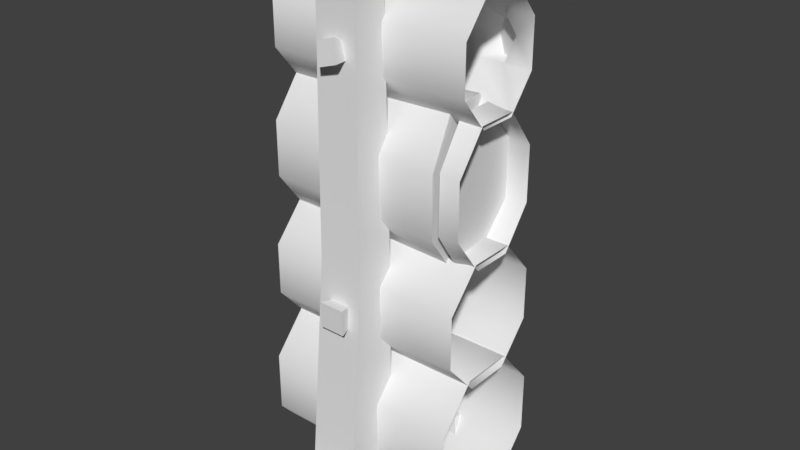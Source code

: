 # Source: woodWallDefense0Straight1.blend  (saved by Blender 2.80.75; exported with 4.5.12 LTS)
import bpy
from mathutils import Matrix  # noqa: F401  (used for matrix-valued properties, if any)

bpy.ops.wm.read_factory_settings(use_empty=True)
scene = bpy.context.scene
scene.name = 'Scene'

# ---- collections
col_collection_1 = bpy.data.collections.new('Collection 1'); scene.collection.children.link(col_collection_1)

# ---- materials (node trees are filled in below, after node groups)
mat_woodwalldefense0 = bpy.data.materials.new('woodWallDefense0')
mat_woodwalldefense0.alpha_threshold = 0.0
mat_woodwalldefense0.use_transparent_shadow = False
mat_woodwalldefense0.roughness = 0.5

# ---- material node trees

# ---- world
world_world = bpy.data.worlds.new('World'); scene.world = world_world
world_world.color = (0.05088, 0.05088, 0.05088)
world_world.use_sun_shadow = False
world_world.sun_shadow_jitter_overblur = 0.0
world_world.cycles.sampling_method = 'MANUAL'

# ---- meshes
me_circle_006 = bpy.data.meshes.new('Circle.006')
me_circle_006.from_pydata([(-0.5, 0.3054, 0.1742), (-0.5, 0.3054, 0.4665), (-0.5, 0.1265, 0.6732), (-0.5, -0.1265, 0.6732), (-0.5, -0.3054, 0.4665), (-0.5, -0.3054, 0.1742), (-0.5, -0.1265, -0.03256), (-0.5, 0.1265, -0.03256), (0.5, 0.3054, 0.1742), (0.5, 0.3054, 0.4665), (0.5, 0.1265, 0.6732), (0.5, -0.1265, 0.6732), (0.5, -0.3054, 0.4665), (0.5, -0.3054, 0.1742), (0.5, -0.1265, -0.03256), (0.5, 0.1265, -0.03256), (0.5, 0.09223, 1.825), (0.5, -0.09223, 1.825), (0.5, -0.2227, 1.985), (0.5, -0.2227, 2.21), (0.5, -0.09223, 2.369), (0.5, 0.09223, 2.369), (0.5, 0.2227, 2.21), (0.5, 0.2227, 1.985), (-0.5, 0.09223, 1.825), (-0.5, -0.09223, 1.825), (-0.5, -0.2227, 1.985), (-0.5, -0.2227, 2.21), (-0.5, -0.09223, 2.369), (-0.5, 0.09223, 2.369), (-0.5, 0.2227, 2.21), (-0.5, 0.2227, 1.985), (-0.5, 0.2401, 1.393), (-0.5, 0.2401, 1.659), (-0.5, 0.09944, 1.846), (-0.5, -0.09944, 1.846), (-0.5, -0.2401, 1.659), (-0.5, -0.2401, 1.393), (-0.5, -0.09944, 1.205), (-0.5, 0.09944, 1.205), (0.5, 0.2401, 1.393), (0.5, 0.2401, 1.659), (0.5, 0.09944, 1.846), (0.5, -0.09944, 1.846), (0.5, -0.2401, 1.659), (0.5, -0.2401, 1.393), (0.5, -0.09944, 1.205), (0.5, 0.09944, 1.205), (0.5, 0.1118, 0.624), (0.5, -0.1118, 0.624), (0.5, -0.2699, 0.804), (0.5, -0.2699, 1.059), (0.5, -0.1118, 1.239), (0.5, 0.1118, 1.239), (0.5, 0.2699, 1.059), (0.5, 0.2699, 0.804), (-0.5, 0.1118, 0.624), (-0.5, -0.1118, 0.624), (-0.5, -0.2699, 0.804), (-0.5, -0.2699, 1.059), (-0.5, -0.1118, 1.239), (-0.5, 0.1118, 1.239), (-0.5, 0.2699, 1.059), (-0.5, 0.2699, 0.804), (-0.1043, -0.3932, 1.174), (-0.1043, -0.2026, 1.174), (0.1143, -0.2026, 1.174), (0.1143, -0.3932, 1.174), (0.09087, -0.2044, 2.508), (0.128, -0.212, -0.04463), (0.1155, 0.4965, -0.04463), (0.1275, 0.3729, 2.434), (0.1155, 0.212, -0.04463), (0.1275, 0.2015, 2.434), (-0.1031, 0.4965, -0.04463), (-0.1364, 0.3729, 2.434), (0.09087, -0.3759, 2.508), (0.128, -0.4962, -0.04463), (-0.1025, -0.2026, 2.513), (-0.1127, -0.212, -0.04463), (-0.1025, -0.3741, 2.513), (-0.1127, -0.4962, -0.04463), (-0.1031, 0.212, -0.04463), (-0.1364, 0.2015, 2.434), (-0.1076, 0.3928, 1.174), (-0.1076, 0.2022, 1.174), (0.1109, 0.2022, 1.174), (0.1109, 0.3928, 1.174), (0.3795, 0.0929, 1.192), (0.3911, 0.2429, 1.381), (0.4091, -0.2506, 1.396), (0.3983, -0.1115, 1.198), (0.3895, -0.0929, 1.86), (0.4054, -0.2429, 1.67), (0.3875, 0.2506, 1.656), (0.3707, 0.1115, 1.854), (0.296, 0.2707, 1.386), (0.3613, -0.09943, 1.165), (0.391, -0.2707, 1.666), (0.3382, 0.09943, 1.887), (0.2962, 0.2617, 1.682), (0.3617, -0.1211, 1.88), (0.385, -0.2617, 1.37), (0.3377, 0.1211, 1.171), (0.3661, 0.2227, 1.985), (0.2315, 0.2227, 1.985), (0.2177, 0.2227, 2.21), (0.3533, 0.2227, 2.21), (0.1726, 0.2227, 2.097), (0.4171, 0.2227, 2.112), (0.3853, 0.2694, 1.991), (0.304, 0.3117, 1.991), (0.2956, 0.3161, 2.144), (0.3776, 0.2734, 2.144), (0.2684, 0.3303, 2.067), (0.4161, 0.2533, 2.077), (0.007167, 0.1976, 2.425), (-0.07958, 0.2015, 2.434), (-0.06237, 0.3729, 2.434), (0.0189, 0.369, 2.425), (-0.009747, 0.3768, 2.188), (-0.0263, 0.221, 2.205), (-0.111, 0.2019, 2.098), (-0.111, 0.3829, 2.098), (0.1081, 0.383, 2.098), (0.1078, 0.2019, 2.098), (-0.006615, 0.2145, 2.125), (-0.01045, 0.4256, 2.005), (-0.06969, 0.4432, 2.089), (0.07527, 0.4378, 2.063), (0.01602, 0.4554, 2.147), (0.01666, -0.2053, 2.073), (-0.03756, -0.4414, 2.054), (-0.06848, -0.4159, 2.15), (0.0611, -0.4466, 2.087), (0.03018, -0.4212, 2.183), (0.01389, -0.1858, 0.9694), (-0.05433, -0.4634, 1.013), (0.06969, -0.4628, 1.012), (-0.0558, -0.4585, 0.8893), (0.06822, -0.4579, 0.8878), (0.07863, 0.1582, 0.8782), (0.08343, 0.5144, 0.883), (-0.04934, 0.4801, 0.8155), (0.02158, 0.4849, 1.02), (-0.1112, 0.4507, 0.9521), (-0.2119, 0.1601, -0.08233), (-0.1576, 0.2144, 0.1243), (-0.2119, 0.5988, -0.08233), (-0.1576, 0.5445, 0.1243), (0.2267, 0.1601, -0.08233), (0.1725, 0.2144, 0.1243), (0.2267, 0.5988, -0.08233), (0.1725, 0.5445, 0.1243), (-0.2119, -0.5956, -0.08233), (-0.1576, -0.5413, 0.1243), (-0.2119, -0.157, -0.08233), (-0.1576, -0.2112, 0.1243), (0.2267, -0.5956, -0.08233), (0.1725, -0.5413, 0.1243), (0.2267, -0.157, -0.08233), (0.1725, -0.2112, 0.1243), (-0.3993, 0.2401, 1.393), (-0.3993, -0.09944, 1.205), (-0.3993, -0.2401, 1.659), (-0.3993, 0.09944, 1.846), (-0.3993, 0.2401, 1.659), (-0.3993, -0.09944, 1.846), (-0.3993, -0.2401, 1.393), (-0.3993, 0.09944, 1.205), (0.4684, 0.09944, 1.205), (0.4684, -0.2401, 1.393), (0.4684, -0.09944, 1.846), (0.4684, 0.2401, 1.659), (0.4684, 0.09944, 1.846), (0.4684, -0.2401, 1.659), (0.4684, -0.09944, 1.205), (0.4684, 0.2401, 1.393)], [], [(0, 8, 15, 7), (6, 14, 13, 5), (4, 12, 11, 3), (2, 10, 9, 1), (7, 15, 14, 6), (5, 13, 12, 4), (24, 16, 17, 25), (27, 19, 20, 28), (177, 40, 47, 170), (60, 52, 53, 61), (172, 43, 42, 174), (174, 42, 41, 173), (171, 45, 44, 175), (173, 41, 40, 177), (62, 54, 55, 63), (176, 46, 45, 171), (25, 17, 18, 26), (28, 20, 21, 29), (104, 16, 105), (26, 18, 19, 27), (106, 108, 30), (21, 107, 106), (58, 50, 51, 59), (170, 47, 46, 176), (57, 49, 50, 58), (63, 55, 48, 56), (61, 53, 54, 62), (56, 48, 49, 57), (59, 51, 52, 60), (175, 44, 43, 172), (3, 11, 10, 2), (87, 124, 125, 86), (84, 123, 124, 87), (69, 66, 67, 77), (77, 67, 64, 81), (79, 65, 66, 69), (81, 64, 65, 79), (66, 68, 76, 67), (65, 78, 68, 66), (67, 76, 80, 64), (68, 78, 80, 76), (64, 80, 78, 65), (72, 86, 85, 82), (82, 85, 84, 74), (83, 117, 118, 75), (86, 125, 122, 85), (70, 87, 86, 72), (74, 84, 87, 70), (122, 83, 75, 123), (164, 98, 101, 167), (169, 103, 97, 163), (163, 97, 102, 168), (166, 100, 96, 162), (168, 102, 98, 164), (165, 99, 100, 166), (167, 101, 99, 165), (162, 96, 103, 169), (1, 9, 8, 0), (100, 98, 102, 96), (98, 100, 99, 101), (97, 103, 96, 102), (94, 89, 90, 93), (93, 92, 95, 94), (91, 90, 89, 88), (30, 29, 106), (106, 107, 113, 112), (109, 22, 23), (21, 22, 107), (106, 29, 21), (31, 30, 108), (108, 105, 31), (23, 104, 109), (109, 107, 22), (24, 31, 105), (104, 23, 16), (24, 105, 16), (114, 112, 113, 115), (104, 105, 111, 110), (109, 104, 110, 115), (108, 106, 112, 114), (107, 109, 115, 113), (105, 108, 114, 111), (111, 114, 115, 110), (120, 118, 117, 121), (119, 116, 73, 71), (121, 116, 119, 120), (85, 122, 123, 84), (124, 123, 75, 118, 120, 119, 71), (125, 124, 71, 73), (122, 125, 73, 116, 121, 117, 83), (126, 128, 127), (127, 128, 130, 129), (129, 130, 126), (127, 129, 126), (130, 128, 126), (131, 132, 133), (132, 134, 135, 133), (134, 131, 135), (132, 131, 134), (135, 131, 133), (136, 137, 138), (137, 139, 140, 138), (139, 136, 140), (137, 136, 139), (140, 136, 138), (141, 143, 142), (142, 143, 145, 144), (144, 145, 141), (142, 144, 141), (145, 143, 141), (146, 147, 149, 148), (148, 149, 153, 152), (152, 153, 151, 150), (150, 151, 147, 146), (153, 149, 147, 151), (154, 155, 157, 156), (156, 157, 161, 160), (160, 161, 159, 158), (158, 159, 155, 154), (161, 157, 155, 159), (32, 162, 169, 39), (35, 167, 165, 34), (34, 165, 166, 33), (37, 168, 164, 36), (33, 166, 162, 32), (38, 163, 168, 37), (39, 169, 163, 38), (36, 164, 167, 35), (93, 175, 172, 92), (88, 170, 176, 91), (91, 176, 171, 90), (94, 173, 177, 89), (90, 171, 175, 93), (95, 174, 173, 94), (92, 172, 174, 95), (89, 177, 170, 88)])
me_circle_006.polygons.foreach_set('use_smooth', [1, 1, 1, 1, 1, 1, 1, 1, 1, 1, 1, 1, 1, 1, 1, 1, 1, 1, 1, 1, 1, 1, 1, 1, 1, 1, 1, 1, 1, 1, 1, 1, 1, 1, 1, 1, 1, 1, 1, 1, 1, 1, 1, 1, 1, 1, 1, 1, 1, 1, 1, 1, 1, 1, 1, 1, 1, 1, 1, 1, 1, 1, 1, 1, 1, 1, 1, 1, 1, 1, 1, 1, 1, 1, 1, 1, 1, 1, 1, 1, 1, 1, 1, 1, 1, 1, 1, 1, 1, 1, 0, 0, 0, 0, 0, 0, 0, 0, 0, 0, 0, 0, 0, 0, 0, 0, 0, 0, 0, 0, 0, 0, 0, 0, 0, 0, 0, 0, 0, 0, 1, 1, 1, 1, 1, 1, 1, 1, 1, 1, 1, 1, 1, 1, 1, 1])
_k = set([(64, 80), (64, 81), (65, 78), (65, 79), (66, 68), (66, 69), (67, 76), (67, 77), (68, 76), (68, 78), (70, 87), (71, 73), (71, 119), (71, 124), (72, 86), (73, 116), (73, 125), (74, 84), (75, 83), (75, 118), (75, 123), (76, 80), (78, 80), (82, 85), (83, 117), (83, 122), (84, 123), (85, 122), (86, 125), (87, 124), (88, 89), (88, 91), (89, 94), (90, 91), (90, 93), (92, 93), (92, 95), (94, 95), (96, 100), (96, 103), (97, 102), (97, 103), (98, 101), (98, 102), (99, 100), (99, 101), (110, 111), (110, 115), (111, 114), (112, 113), (112, 114), (113, 115), (116, 119), (116, 121), (117, 118), (117, 121), (118, 120), (119, 120), (120, 121)])
me_circle_006.attributes.new('sharp_edge', 'BOOLEAN', 'EDGE').data.foreach_set('value', [ (min(e.vertices), max(e.vertices)) in _k for e in me_circle_006.edges])
_uv = me_circle_006.uv_layers.new(name='UVMap')
_uv.uv.foreach_set('vector', [0.09753, 0.0794, 0.05478, 0.06182, 0.07669, 0.04194, 0.09445, 0.0855, 0.08884, 0.08715, 0.1037, 0.04261, 0.1243, 0.06237, 0.08344, 0.08324, 0.0816, 0.07589, 0.1243, 0.09348, 0.1024, 0.1134, 0.08468, 0.0698, 0.09029, 0.06815, 0.07544, 0.1127, 0.05478, 0.09293, 0.09569, 0.07206, 0.09445, 0.0855, 0.07669, 0.04194, 0.1037, 0.04261, 0.08884, 0.08715, 0.08344, 0.08324, 0.1243, 0.06237, 0.1243, 0.09348, 0.0816, 0.07589, 0.09466, 0.3057, 0.1145, 0.3471, 0.1176, 0.3418, 0.07528, 0.3232, 0.09459, 0.3738, 0.1092, 0.331, 0.1024, 0.3324, 0.1225, 0.3738, 0.1178, 0.5878, 0.1075, 0.5839, 0.1278, 0.5646, 0.1323, 0.575, 0.1182, 0.8408, 0.1334, 0.7988, 0.1511, 0.8162, 0.1125, 0.838, 0.1485, 0.6209, 0.153, 0.6313, 0.1277, 0.6311, 0.131, 0.6203, 0.131, 0.6203, 0.1277, 0.6311, 0.1079, 0.613, 0.1176, 0.6078, 0.163, 0.5882, 0.1727, 0.5829, 0.1733, 0.6122, 0.1629, 0.6082, 0.1176, 0.6078, 0.1079, 0.613, 0.1075, 0.5839, 0.1178, 0.5878, 0.1106, 0.8313, 0.1527, 0.8426, 0.1336, 0.8637, 0.1147, 0.8244, 0.1497, 0.5754, 0.153, 0.5646, 0.1727, 0.5829, 0.163, 0.5882, 0.07528, 0.3232, 0.1176, 0.3418, 0.1158, 0.335, 0.07339, 0.3518, 0.1225, 0.3738, 0.1024, 0.3324, 0.09919, 0.3375, 0.1417, 0.3561, 0.1099, 0.3427, 0.1145, 0.3471, 0.1118, 0.337, 0.07339, 0.3518, 0.1158, 0.335, 0.1092, 0.331, 0.09459, 0.3738, 0.1134, 0.3393, 0.114, 0.3365, 0.1435, 0.3272, 0.09919, 0.3375, 0.1078, 0.3416, 0.1134, 0.3393, 0.1288, 0.8314, 0.08664, 0.8201, 0.1062, 0.7987, 0.1252, 0.8385, 0.1323, 0.575, 0.1278, 0.5646, 0.153, 0.5646, 0.1497, 0.5754, 0.1269, 0.8244, 0.08829, 0.8466, 0.08664, 0.8201, 0.1288, 0.8314, 0.1147, 0.8244, 0.1336, 0.8637, 0.1062, 0.8637, 0.1214, 0.8214, 0.1125, 0.838, 0.1511, 0.8162, 0.1527, 0.8426, 0.1106, 0.8313, 0.1214, 0.8214, 0.1062, 0.8637, 0.08829, 0.8466, 0.1269, 0.8244, 0.1252, 0.8385, 0.1062, 0.7987, 0.1334, 0.7988, 0.1182, 0.8408, 0.1629, 0.6082, 0.1733, 0.6122, 0.153, 0.6313, 0.1485, 0.6209, 0.08468, 0.0698, 0.1024, 0.1134, 0.07544, 0.1127, 0.09029, 0.06815, 0.384, 0.09378, 0.3839, 0.08369, 0.3838, 0.08415, 0.3838, 0.09366, 0.3838, 0.09378, 0.3838, 0.083, 0.3839, 0.08369, 0.384, 0.09378, 0.338, 0.07689, 0.338, 0.1229, 0.3385, 0.1226, 0.3363, 0.08122, 0.3363, 0.08122, 0.3385, 0.1226, 0.338, 0.1227, 0.338, 0.08274, 0.3374, 0.0814, 0.3385, 0.1229, 0.338, 0.1229, 0.338, 0.07689, 0.338, 0.08274, 0.338, 0.1227, 0.3385, 0.1229, 0.3374, 0.0814, 0.338, 0.1229, 0.3385, 0.1766, 0.3387, 0.1774, 0.3385, 0.1226, 0.3385, 0.1229, 0.3396, 0.1778, 0.3385, 0.1766, 0.338, 0.1229, 0.3385, 0.1226, 0.3387, 0.1774, 0.3385, 0.1806, 0.338, 0.1227, 0.3385, 0.1766, 0.3396, 0.1778, 0.3385, 0.1806, 0.3387, 0.1774, 0.338, 0.1227, 0.3385, 0.1806, 0.3396, 0.1778, 0.3385, 0.1229, 0.384, 0.1086, 0.3838, 0.09366, 0.384, 0.09366, 0.3833, 0.1092, 0.3833, 0.1092, 0.384, 0.09366, 0.3838, 0.09378, 0.384, 0.1109, 0.3842, 0.07324, 0.3841, 0.07337, 0.3838, 0.07262, 0.3838, 0.07222, 0.3838, 0.09366, 0.3838, 0.08415, 0.3841, 0.08345, 0.384, 0.09366, 0.3838, 0.1093, 0.384, 0.09378, 0.3838, 0.09366, 0.384, 0.1086, 0.384, 0.1109, 0.3838, 0.09378, 0.384, 0.09378, 0.3838, 0.1093, 0.3841, 0.08345, 0.3842, 0.07324, 0.3838, 0.07222, 0.3838, 0.083, 0.137, 0.5983, 0.1422, 0.6003, 0.1394, 0.6002, 0.1372, 0.595, 0.1437, 0.601, 0.1414, 0.5958, 0.1433, 0.597, 0.1416, 0.6024, 0.1416, 0.6024, 0.1433, 0.597, 0.1437, 0.5987, 0.1388, 0.6014, 0.1418, 0.5946, 0.1369, 0.5972, 0.1384, 0.5957, 0.1436, 0.5977, 0.1388, 0.6014, 0.1437, 0.5987, 0.1422, 0.6003, 0.137, 0.5983, 0.1391, 0.5933, 0.1375, 0.5987, 0.1369, 0.5972, 0.1418, 0.5946, 0.1372, 0.595, 0.1394, 0.6002, 0.1375, 0.5987, 0.1391, 0.5933, 0.1436, 0.5977, 0.1384, 0.5957, 0.1414, 0.5958, 0.1437, 0.601, 0.09569, 0.07206, 0.05478, 0.09293, 0.05478, 0.06182, 0.09753, 0.0794, 0.356, 0.1887, 0.3612, 0.1918, 0.3627, 0.1902, 0.3574, 0.1872, 0.3612, 0.1918, 0.356, 0.1887, 0.3565, 0.1902, 0.3585, 0.1917, 0.3623, 0.1885, 0.3604, 0.1873, 0.3574, 0.1872, 0.3627, 0.1902, 0.3463, 0.194, 0.3471, 0.1833, 0.3724, 0.185, 0.3716, 0.1958, 0.3716, 0.1958, 0.363, 0.2021, 0.3533, 0.201, 0.3463, 0.194, 0.3655, 0.1777, 0.3724, 0.185, 0.3471, 0.1833, 0.3559, 0.1769, 0.1435, 0.3272, 0.1417, 0.3561, 0.1134, 0.3393, 0.1134, 0.3393, 0.1078, 0.3416, 0.1078, 0.3416, 0.1134, 0.3393, 0.1068, 0.3436, 0.1016, 0.3441, 0.1079, 0.3484, 0.09919, 0.3375, 0.1016, 0.3441, 0.1078, 0.3416, 0.1134, 0.3393, 0.1417, 0.3561, 0.09919, 0.3375, 0.1226, 0.3057, 0.1435, 0.3272, 0.114, 0.3365, 0.114, 0.3365, 0.1118, 0.337, 0.1226, 0.3057, 0.1079, 0.3484, 0.1099, 0.3427, 0.1068, 0.3436, 0.1068, 0.3436, 0.1078, 0.3416, 0.1016, 0.3441, 0.09466, 0.3057, 0.1226, 0.3057, 0.1118, 0.337, 0.1099, 0.3427, 0.1079, 0.3484, 0.1145, 0.3471, 0.09466, 0.3057, 0.1118, 0.337, 0.1145, 0.3471, 0.3847, 0.3144, 0.3841, 0.3172, 0.3785, 0.3194, 0.3775, 0.3214, 0.1099, 0.3427, 0.1118, 0.337, 0.1118, 0.337, 0.1099, 0.3427, 0.1068, 0.3436, 0.1099, 0.3427, 0.1099, 0.3427, 0.1068, 0.3436, 0.114, 0.3365, 0.1134, 0.3393, 0.1134, 0.3393, 0.114, 0.3365, 0.1078, 0.3416, 0.1068, 0.3436, 0.1068, 0.3436, 0.1078, 0.3416, 0.1118, 0.337, 0.114, 0.3365, 0.114, 0.3365, 0.1118, 0.337, 0.3825, 0.3148, 0.3847, 0.3144, 0.3775, 0.3214, 0.3805, 0.3206, 0.3839, 0.07688, 0.3838, 0.07262, 0.3841, 0.07337, 0.3841, 0.07559, 0.3839, 0.07283, 0.384, 0.07346, 0.3838, 0.07371, 0.3839, 0.07341, 0.3841, 0.07559, 0.384, 0.07346, 0.3839, 0.07283, 0.3839, 0.07688, 0.384, 0.09366, 0.3841, 0.08345, 0.3838, 0.083, 0.3838, 0.09378, 0.3839, 0.08369, 0.3838, 0.083, 0.3838, 0.07222, 0.3838, 0.07262, 0.3839, 0.07688, 0.3839, 0.07283, 0.3839, 0.07341, 0.3838, 0.08415, 0.3839, 0.08369, 0.3839, 0.07341, 0.3838, 0.07371, 0.3841, 0.08345, 0.3838, 0.08415, 0.3838, 0.07371, 0.384, 0.07346, 0.3841, 0.07559, 0.3841, 0.07337, 0.3842, 0.07324, 0.4114, 0.6451, 0.3475, 0.6451, 0.3475, 0.5812, 0.4114, 0.6451, 0.3475, 0.6451, 0.3475, 0.5812, 0.4114, 0.5812, 0.4114, 0.6451, 0.3475, 0.6451, 0.3475, 0.5812, 0.4114, 0.6451, 0.3475, 0.6451, 0.3475, 0.5812, 0.4114, 0.6451, 0.3475, 0.6451, 0.3475, 0.5812, 0.3966, 0.6353, 0.3327, 0.5714, 0.3327, 0.6353, 0.3966, 0.6353, 0.3966, 0.5714, 0.3327, 0.5714, 0.3327, 0.6353, 0.3966, 0.6353, 0.3327, 0.5714, 0.3327, 0.6353, 0.3966, 0.6353, 0.3327, 0.5714, 0.3327, 0.6353, 0.3966, 0.6353, 0.3327, 0.5714, 0.3327, 0.6353, 0.3966, 0.6353, 0.3327, 0.5714, 0.3327, 0.6353, 0.3966, 0.6353, 0.3966, 0.5714, 0.3327, 0.5714, 0.3327, 0.6353, 0.3966, 0.6353, 0.3327, 0.5714, 0.3327, 0.6353, 0.3966, 0.6353, 0.3327, 0.5714, 0.3327, 0.6353, 0.3966, 0.6353, 0.3327, 0.5714, 0.3327, 0.6353, 0.4114, 0.6451, 0.3475, 0.6451, 0.3475, 0.5812, 0.4114, 0.6451, 0.3475, 0.6451, 0.3475, 0.5812, 0.4114, 0.5812, 0.4114, 0.6451, 0.3475, 0.6451, 0.3475, 0.5812, 0.4114, 0.6451, 0.3475, 0.6451, 0.3475, 0.5812, 0.4114, 0.6451, 0.3475, 0.6451, 0.3475, 0.5812, 0.3364, 0.9275, 0.3693, 0.9011, 0.3999, 0.8956, 0.4263, 0.9275, 0.4263, 0.9275, 0.3999, 0.8956, 0.3964, 0.8648, 0.4292, 0.8383, 0.4292, 0.8383, 0.3964, 0.8648, 0.3658, 0.8702, 0.3394, 0.8383, 0.3394, 0.8383, 0.3658, 0.8702, 0.3693, 0.9011, 0.3364, 0.9275, 0.3964, 0.8648, 0.3999, 0.8956, 0.3693, 0.9011, 0.3658, 0.8702, 0.3364, 0.9275, 0.3693, 0.9011, 0.3999, 0.8956, 0.4263, 0.9275, 0.4263, 0.9275, 0.3999, 0.8956, 0.3964, 0.8648, 0.4292, 0.8383, 0.4292, 0.8383, 0.3964, 0.8648, 0.3658, 0.8702, 0.3394, 0.8383, 0.3394, 0.8383, 0.3658, 0.8702, 0.3693, 0.9011, 0.3364, 0.9275, 0.3964, 0.8648, 0.3999, 0.8956, 0.3693, 0.9011, 0.3658, 0.8702, 0.1488, 0.5997, 0.1436, 0.5977, 0.1437, 0.601, 0.146, 0.6062, 0.1349, 0.5898, 0.1372, 0.595, 0.1391, 0.5933, 0.1408, 0.5879, 0.1408, 0.5879, 0.1391, 0.5933, 0.1418, 0.5946, 0.1466, 0.5919, 0.134, 0.604, 0.1388, 0.6014, 0.137, 0.5983, 0.1318, 0.5963, 0.1466, 0.5919, 0.1418, 0.5946, 0.1436, 0.5977, 0.1488, 0.5997, 0.14, 0.6078, 0.1416, 0.6024, 0.1388, 0.6014, 0.134, 0.604, 0.146, 0.6062, 0.1437, 0.601, 0.1416, 0.6024, 0.14, 0.6078, 0.1318, 0.5963, 0.137, 0.5983, 0.1372, 0.595, 0.1349, 0.5898, 0.1526, 0.6042, 0.1629, 0.6082, 0.1485, 0.6209, 0.144, 0.6105, 0.1369, 0.5854, 0.1323, 0.575, 0.1497, 0.5754, 0.1465, 0.5862, 0.1465, 0.5862, 0.1497, 0.5754, 0.163, 0.5882, 0.1534, 0.5934, 0.1273, 0.6025, 0.1176, 0.6078, 0.1178, 0.5878, 0.1281, 0.5918, 0.1534, 0.5934, 0.163, 0.5882, 0.1629, 0.6082, 0.1526, 0.6042, 0.1342, 0.6095, 0.131, 0.6203, 0.1176, 0.6078, 0.1273, 0.6025, 0.144, 0.6105, 0.1485, 0.6209, 0.131, 0.6203, 0.1342, 0.6095, 0.1281, 0.5918, 0.1178, 0.5878, 0.1323, 0.575, 0.1369, 0.5854])
_ca = me_circle_006.color_attributes.new('Col', 'BYTE_COLOR', 'CORNER')
_ca.data.foreach_set('color', [1.0, 1.0, 1.0, 1.0, 1.0, 1.0, 1.0, 1.0, 0.0648, 0.0648, 0.0648, 1.0, 0.0648, 0.0648, 0.0648, 1.0, 0.0648, 0.0648, 0.0648, 1.0, 0.0648, 0.0648, 0.0648, 1.0, 1.0, 1.0, 1.0, 1.0, 1.0, 1.0, 1.0, 1.0, 1.0, 1.0, 1.0, 1.0, 1.0, 1.0, 1.0, 1.0, 0.0648, 0.0648, 0.0648, 1.0, 0.0648, 0.0648, 0.0648, 1.0, 0.0648, 0.0648, 0.0648, 1.0, 0.0648, 0.0648, 0.0648, 1.0, 1.0, 1.0, 1.0, 1.0, 1.0, 1.0, 1.0, 1.0, 0.0648, 0.0648, 0.0648, 1.0, 0.06663, 0.06663, 0.06663, 1.0, 0.0648, 0.0648, 0.0648, 1.0, 0.0648, 0.0648, 0.0648, 1.0, 1.0, 1.0, 1.0, 1.0, 1.0, 1.0, 1.0, 1.0, 1.0, 1.0, 1.0, 1.0, 1.0, 1.0, 1.0, 1.0, 0.0648, 0.0648, 0.0648, 1.0, 0.06663, 0.06663, 0.06663, 1.0, 0.0648, 0.0648, 0.0648, 1.0, 0.0648, 0.0648, 0.0648, 1.0, 1.0, 1.0, 1.0, 1.0, 1.0, 1.0, 1.0, 1.0, 0.9823, 0.9823, 0.9823, 1.0, 0.9823, 0.9823, 0.9823, 1.0, 1.0, 1.0, 1.0, 1.0, 1.0, 1.0, 1.0, 1.0, 0.0648, 0.0648, 0.0648, 1.0, 0.0648, 0.0648, 0.0648, 1.0, 0.06848, 0.06848, 0.06848, 1.0, 0.0865, 0.0865, 0.0865, 1.0, 0.0648, 0.0648, 0.0648, 1.0, 0.0648, 0.0648, 0.0648, 1.0, 0.08228, 0.08228, 0.08228, 1.0, 0.0865, 0.0865, 0.0865, 1.0, 0.0648, 0.0648, 0.0648, 1.0, 0.0648, 0.0648, 0.0648, 1.0, 0.0648, 0.0648, 0.0648, 1.0, 0.0648, 0.0648, 0.0648, 1.0, 1.0, 1.0, 1.0, 1.0, 1.0, 1.0, 1.0, 1.0, 1.0, 1.0, 1.0, 1.0, 1.0, 1.0, 1.0, 1.0, 1.0, 1.0, 1.0, 1.0, 1.0, 1.0, 1.0, 1.0, 1.0, 1.0, 1.0, 1.0, 1.0, 1.0, 1.0, 1.0, 1.0, 1.0, 1.0, 1.0, 1.0, 1.0, 1.0, 1.0, 1.0, 1.0, 1.0, 1.0, 1.0, 1.0, 1.0, 1.0, 1.0, 1.0, 1.0, 1.0, 1.0, 1.0, 1.0, 1.0, 0.0648, 0.0648, 0.0648, 1.0, 0.0648, 0.0648, 0.0648, 1.0, 1.0, 1.0, 1.0, 1.0, 1.0, 1.0, 1.0, 1.0, 0.0648, 0.0648, 0.0648, 1.0, 0.0648, 0.0648, 0.0648, 1.0, 1.0, 1.0, 1.0, 1.0, 1.0, 1.0, 1.0, 1.0, 0.9823, 0.9823, 0.9823, 1.0, 0.9823, 0.9823, 0.9823, 1.0, 0.9131, 0.9131, 0.9131, 1.0, 0.9823, 0.9823, 0.9823, 1.0, 0.4851, 0.4851, 0.4851, 1.0, 0.0648, 0.0648, 0.0648, 1.0, 0.5711, 0.5711, 0.5711, 1.0, 1.0, 1.0, 1.0, 1.0, 1.0, 1.0, 1.0, 1.0, 1.0, 1.0, 1.0, 1.0, 1.0, 1.0, 1.0, 1.0, 0.4342, 0.4342, 0.4342, 1.0, 0.6584, 0.6584, 0.6584, 1.0, 1.0, 1.0, 1.0, 1.0, 0.9131, 0.9131, 0.9131, 1.0, 0.4287, 0.4287, 0.4287, 1.0, 0.4342, 0.4342, 0.4342, 1.0, 1.0, 1.0, 1.0, 1.0, 1.0, 1.0, 1.0, 1.0, 1.0, 1.0, 1.0, 1.0, 1.0, 1.0, 1.0, 1.0, 0.06663, 0.06663, 0.06663, 1.0, 0.06663, 0.06663, 0.06663, 1.0, 0.0648, 0.0648, 0.0648, 1.0, 0.0648, 0.0648, 0.0648, 1.0, 0.0648, 0.0648, 0.0648, 1.0, 0.0648, 0.0648, 0.0648, 1.0, 1.0, 1.0, 1.0, 1.0, 1.0, 1.0, 1.0, 1.0, 1.0, 1.0, 1.0, 1.0, 1.0, 1.0, 1.0, 1.0, 0.0648, 0.0648, 0.0648, 1.0, 0.0648, 0.0648, 0.0648, 1.0, 0.0648, 0.0648, 0.0648, 1.0, 0.0648, 0.0648, 0.0648, 1.0, 1.0, 1.0, 1.0, 1.0, 1.0, 1.0, 1.0, 1.0, 0.0648, 0.0648, 0.0648, 1.0, 0.06663, 0.06663, 0.06663, 1.0, 0.0648, 0.0648, 0.0648, 1.0, 0.0648, 0.0648, 0.0648, 1.0, 1.0, 1.0, 1.0, 1.0, 1.0, 1.0, 1.0, 1.0, 0.0648, 0.0648, 0.0648, 1.0, 0.0648, 0.0648, 0.0648, 1.0, 1.0, 1.0, 1.0, 1.0, 1.0, 1.0, 1.0, 1.0, 0.0648, 0.0648, 0.0648, 1.0, 0.0648, 0.0648, 0.0648, 1.0, 0.06848, 0.06848, 0.06848, 1.0, 0.0865, 0.0865, 0.0865, 1.0, 0.0648, 0.0648, 0.0648, 1.0, 0.0648, 0.0648, 0.0648, 1.0, 0.6445, 0.6445, 0.6445, 1.0, 0.807, 0.807, 0.807, 1.0, 0.7991, 0.7991, 0.7991, 1.0, 0.6445, 0.6445, 0.6445, 1.0, 0.6445, 0.6445, 0.6445, 1.0, 0.8148, 0.8148, 0.8148, 1.0, 0.807, 0.807, 0.807, 1.0, 0.6445, 0.6445, 0.6445, 1.0, 0.2462, 0.2462, 0.2462, 1.0, 0.6445, 0.6445, 0.6445, 1.0, 0.6445, 0.6445, 0.6445, 1.0, 0.2623, 0.2623, 0.2623, 1.0, 0.2307, 0.2307, 0.2307, 1.0, 0.6445, 0.6445, 0.6445, 1.0, 0.6445, 0.6445, 0.6445, 1.0, 0.2307, 0.2307, 0.2307, 1.0, 0.2462, 0.2462, 0.2462, 1.0, 0.6445, 0.6445, 0.6445, 1.0, 0.6445, 0.6445, 0.6445, 1.0, 0.2462, 0.2462, 0.2462, 1.0, 0.2307, 0.2307, 0.2307, 1.0, 0.6445, 0.6445, 0.6445, 1.0, 0.6445, 0.6445, 0.6445, 1.0, 0.2462, 0.2462, 0.2462, 1.0, 0.6445, 0.6445, 0.6445, 1.0, 1.0, 1.0, 1.0, 1.0, 1.0, 1.0, 1.0, 1.0, 0.6445, 0.6445, 0.6445, 1.0, 0.6445, 0.6445, 0.6445, 1.0, 1.0, 1.0, 1.0, 1.0, 1.0, 1.0, 1.0, 1.0, 0.6514, 0.6514, 0.6514, 1.0, 0.6445, 0.6445, 0.6445, 1.0, 1.0, 1.0, 1.0, 1.0, 1.0, 1.0, 1.0, 1.0, 0.6445, 0.6445, 0.6445, 1.0, 1.0, 1.0, 1.0, 1.0, 1.0, 1.0, 1.0, 1.0, 1.0, 1.0, 1.0, 1.0, 1.0, 1.0, 1.0, 1.0, 0.6445, 0.6445, 0.6445, 1.0, 1.0, 1.0, 1.0, 1.0, 1.0, 1.0, 1.0, 1.0, 0.6445, 0.6445, 0.6445, 1.0, 0.2462, 0.2462, 0.2462, 1.0, 0.6445, 0.6445, 0.6445, 1.0, 0.6445, 0.6445, 0.6445, 1.0, 0.2462, 0.2462, 0.2462, 1.0, 0.2462, 0.2462, 0.2462, 1.0, 0.6445, 0.6445, 0.6445, 1.0, 0.6445, 0.6445, 0.6445, 1.0, 0.2462, 0.2462, 0.2462, 1.0, 1.0, 1.0, 1.0, 1.0, 1.0, 1.0, 1.0, 1.0, 1.0, 1.0, 1.0, 1.0, 1.0, 1.0, 1.0, 1.0, 0.6445, 0.6445, 0.6445, 1.0, 0.7991, 0.7991, 0.7991, 1.0, 0.8148, 0.8148, 0.8148, 1.0, 0.6445, 0.6445, 0.6445, 1.0, 0.2462, 0.2462, 0.2462, 1.0, 0.6445, 0.6445, 0.6445, 1.0, 0.6445, 0.6445, 0.6445, 1.0, 0.2462, 0.2462, 0.2462, 1.0, 0.2462, 0.2462, 0.2462, 1.0, 0.6445, 0.6445, 0.6445, 1.0, 0.6445, 0.6445, 0.6445, 1.0, 0.2462, 0.2462, 0.2462, 1.0, 0.8148, 0.8148, 0.8148, 1.0, 1.0, 1.0, 1.0, 1.0, 1.0, 1.0, 1.0, 1.0, 0.8148, 0.8148, 0.8148, 1.0, 1.0, 1.0, 1.0, 1.0, 1.0, 1.0, 1.0, 1.0, 0.0648, 0.0648, 0.0648, 1.0, 0.0648, 0.0648, 0.0648, 1.0, 0.06663, 0.06663, 0.06663, 1.0, 0.06663, 0.06663, 0.06663, 1.0, 0.0648, 0.0648, 0.0648, 1.0, 0.0648, 0.0648, 0.0648, 1.0, 0.0648, 0.0648, 0.0648, 1.0, 0.0648, 0.0648, 0.0648, 1.0, 1.0, 1.0, 1.0, 1.0, 1.0, 1.0, 1.0, 1.0, 1.0, 1.0, 1.0, 1.0, 1.0, 1.0, 1.0, 1.0, 1.0, 1.0, 1.0, 1.0, 1.0, 1.0, 1.0, 1.0, 1.0, 1.0, 1.0, 1.0, 1.0, 1.0, 1.0, 1.0, 1.0, 1.0, 1.0, 1.0, 1.0, 1.0, 1.0, 1.0, 0.0648, 0.0648, 0.0648, 1.0, 0.0648, 0.0648, 0.0648, 1.0, 1.0, 1.0, 1.0, 1.0, 1.0, 1.0, 1.0, 1.0, 0.07227, 0.07227, 0.07227, 1.0, 0.07421, 0.07421, 0.07421, 1.0, 0.0648, 0.0648, 0.0648, 1.0, 0.0648, 0.0648, 0.0648, 1.0, 1.0, 1.0, 1.0, 1.0, 1.0, 1.0, 1.0, 1.0, 0.0648, 0.0648, 0.0648, 1.0, 0.0648, 0.0648, 0.0648, 1.0, 1.0, 1.0, 1.0, 1.0, 1.0, 1.0, 1.0, 1.0, 1.0, 1.0, 1.0, 1.0, 1.0, 1.0, 1.0, 1.0, 1.0, 1.0, 1.0, 1.0, 1.0, 1.0, 1.0, 1.0, 1.0, 1.0, 1.0, 1.0, 1.0, 1.0, 1.0, 1.0, 1.0, 1.0, 1.0, 1.0, 1.0, 1.0, 1.0, 1.0, 0.0648, 0.0648, 0.0648, 1.0, 0.07421, 0.07421, 0.07421, 1.0, 0.0648, 0.0648, 0.0648, 1.0, 0.0648, 0.0648, 0.0648, 1.0, 1.0, 1.0, 1.0, 1.0, 1.0, 1.0, 1.0, 1.0, 1.0, 1.0, 1.0, 1.0, 1.0, 1.0, 1.0, 1.0, 1.0, 1.0, 1.0, 1.0, 1.0, 1.0, 1.0, 1.0, 1.0, 1.0, 1.0, 1.0, 0.07819, 0.07819, 0.07819, 1.0, 0.0648, 0.0648, 0.0648, 1.0, 1.0, 1.0, 1.0, 1.0, 0.0648, 0.0648, 0.0648, 1.0, 1.0, 1.0, 1.0, 1.0, 1.0, 1.0, 1.0, 1.0, 0.0648, 0.0648, 0.0648, 1.0, 1.0, 1.0, 1.0, 1.0, 0.9823, 0.9823, 0.9823, 1.0, 0.4342, 0.4342, 0.4342, 1.0, 0.4342, 0.4342, 0.4342, 1.0, 0.4287, 0.4287, 0.4287, 1.0, 1.0, 1.0, 1.0, 1.0, 1.0, 1.0, 1.0, 1.0, 0.4342, 0.4342, 0.4342, 1.0, 1.0, 1.0, 1.0, 1.0, 1.0, 1.0, 1.0, 1.0, 0.9131, 0.9131, 0.9131, 1.0, 1.0, 1.0, 1.0, 1.0, 0.4287, 0.4287, 0.4287, 1.0, 0.4342, 0.4342, 0.4342, 1.0, 0.9823, 0.9823, 0.9823, 1.0, 0.9131, 0.9131, 0.9131, 1.0, 1.0, 1.0, 1.0, 1.0, 1.0, 1.0, 1.0, 1.0, 0.6584, 0.6584, 0.6584, 1.0, 0.6584, 0.6584, 0.6584, 1.0, 0.5711, 0.5711, 0.5711, 1.0, 1.0, 1.0, 1.0, 1.0, 1.0, 1.0, 1.0, 1.0, 0.4851, 0.4851, 0.4851, 1.0, 0.4342, 0.4342, 0.4342, 1.0, 0.4342, 0.4342, 0.4342, 1.0, 0.4287, 0.4287, 0.4287, 1.0, 1.0, 1.0, 1.0, 1.0, 0.0648, 0.0648, 0.0648, 1.0, 1.0, 1.0, 1.0, 1.0, 0.5711, 0.5711, 0.5711, 1.0, 0.4851, 0.4851, 0.4851, 1.0, 1.0, 1.0, 1.0, 1.0, 0.0648, 0.0648, 0.0648, 1.0, 0.0648, 0.0648, 0.0648, 1.0, 0.5711, 0.5711, 0.5711, 1.0, 0.0648, 0.0648, 0.0648, 1.0, 1.0, 1.0, 1.0, 1.0, 1.0, 1.0, 1.0, 1.0, 1.0, 1.0, 1.0, 1.0, 1.0, 1.0, 1.0, 1.0, 0.4851, 0.4851, 0.4851, 1.0, 0.5711, 0.5711, 0.5711, 1.0, 1.0, 1.0, 1.0, 1.0, 0.9473, 0.9473, 0.9473, 1.0, 1.0, 1.0, 1.0, 1.0, 1.0, 1.0, 1.0, 1.0, 1.0, 1.0, 1.0, 1.0, 1.0, 1.0, 1.0, 1.0, 0.6584, 0.6584, 0.6584, 1.0, 0.4342, 0.4342, 0.4342, 1.0, 1.0, 1.0, 1.0, 1.0, 1.0, 1.0, 1.0, 1.0, 0.4287, 0.4287, 0.4287, 1.0, 0.4342, 0.4342, 0.4342, 1.0, 1.0, 1.0, 1.0, 1.0, 1.0, 1.0, 1.0, 1.0, 0.5711, 0.5711, 0.5711, 1.0, 0.6584, 0.6584, 0.6584, 1.0, 1.0, 1.0, 1.0, 1.0, 1.0, 1.0, 1.0, 1.0, 1.0, 1.0, 1.0, 1.0, 1.0, 1.0, 1.0, 1.0, 1.0, 1.0, 1.0, 1.0, 0.9473, 0.9473, 0.9473, 1.0, 0.2918, 0.2918, 0.2918, 1.0, 1.0, 1.0, 1.0, 1.0, 1.0, 1.0, 1.0, 1.0, 0.2918, 0.2918, 0.2918, 1.0, 1.0, 1.0, 1.0, 1.0, 1.0, 1.0, 1.0, 1.0, 1.0, 1.0, 1.0, 1.0, 1.0, 1.0, 1.0, 1.0, 0.2918, 0.2918, 0.2918, 1.0, 1.0, 1.0, 1.0, 1.0, 1.0, 1.0, 1.0, 1.0, 0.2918, 0.2918, 0.2918, 1.0, 0.6445, 0.6445, 0.6445, 1.0, 0.8148, 0.8148, 0.8148, 1.0, 0.8148, 0.8148, 0.8148, 1.0, 0.6445, 0.6445, 0.6445, 1.0, 0.807, 0.807, 0.807, 1.0, 0.8148, 0.8148, 0.8148, 1.0, 1.0, 1.0, 1.0, 1.0, 1.0, 1.0, 1.0, 1.0, 0.9216, 0.9216, 0.9216, 1.0, 1.0, 1.0, 1.0, 1.0, 1.0, 1.0, 1.0, 1.0, 0.7991, 0.7991, 0.7991, 1.0, 0.807, 0.807, 0.807, 1.0, 1.0, 1.0, 1.0, 1.0, 1.0, 1.0, 1.0, 1.0, 0.8148, 0.8148, 0.8148, 1.0, 0.7991, 0.7991, 0.7991, 1.0, 1.0, 1.0, 1.0, 1.0, 1.0, 1.0, 1.0, 1.0, 0.956, 0.956, 0.956, 1.0, 1.0, 1.0, 1.0, 1.0, 1.0, 1.0, 1.0, 1.0, 0.07819, 0.07819, 0.07819, 1.0, 1.0, 1.0, 1.0, 1.0, 1.0, 1.0, 1.0, 1.0, 1.0, 1.0, 1.0, 1.0, 1.0, 1.0, 1.0, 1.0, 1.0, 1.0, 1.0, 1.0, 1.0, 1.0, 1.0, 1.0, 1.0, 1.0, 1.0, 1.0, 1.0, 1.0, 1.0, 1.0, 0.07819, 0.07819, 0.07819, 1.0, 1.0, 1.0, 1.0, 1.0, 1.0, 1.0, 1.0, 1.0, 0.07819, 0.07819, 0.07819, 1.0, 1.0, 1.0, 1.0, 1.0, 1.0, 1.0, 1.0, 1.0, 0.07819, 0.07819, 0.07819, 1.0, 0.07819, 0.07819, 0.07819, 1.0, 1.0, 1.0, 1.0, 1.0, 1.0, 1.0, 1.0, 1.0, 1.0, 1.0, 1.0, 1.0, 1.0, 1.0, 1.0, 1.0, 1.0, 1.0, 1.0, 1.0, 1.0, 1.0, 1.0, 1.0, 1.0, 1.0, 1.0, 1.0, 0.07819, 0.07819, 0.07819, 1.0, 1.0, 1.0, 1.0, 1.0, 1.0, 1.0, 1.0, 1.0, 0.07819, 0.07819, 0.07819, 1.0, 1.0, 1.0, 1.0, 1.0, 1.0, 1.0, 1.0, 1.0, 0.07819, 0.07819, 0.07819, 1.0, 1.0, 1.0, 1.0, 1.0, 0.07819, 0.07819, 0.07819, 1.0, 1.0, 1.0, 1.0, 1.0, 1.0, 1.0, 1.0, 1.0, 1.0, 1.0, 1.0, 1.0, 1.0, 1.0, 1.0, 1.0, 1.0, 1.0, 1.0, 1.0, 1.0, 1.0, 1.0, 1.0, 1.0, 1.0, 1.0, 1.0, 0.07819, 0.07819, 0.07819, 1.0, 1.0, 1.0, 1.0, 1.0, 1.0, 1.0, 1.0, 1.0, 0.07819, 0.07819, 0.07819, 1.0, 1.0, 1.0, 1.0, 1.0, 1.0, 1.0, 1.0, 1.0, 0.07819, 0.07819, 0.07819, 1.0, 1.0, 1.0, 1.0, 1.0, 0.07819, 0.07819, 0.07819, 1.0, 1.0, 1.0, 1.0, 1.0, 1.0, 1.0, 1.0, 1.0, 1.0, 1.0, 1.0, 1.0, 1.0, 1.0, 1.0, 1.0, 1.0, 1.0, 1.0, 1.0, 1.0, 1.0, 1.0, 1.0, 1.0, 1.0, 1.0, 1.0, 1.0, 1.0, 1.0, 1.0, 0.07819, 0.07819, 0.07819, 1.0, 1.0, 1.0, 1.0, 1.0, 1.0, 1.0, 1.0, 1.0, 0.07819, 0.07819, 0.07819, 1.0, 1.0, 1.0, 1.0, 1.0, 1.0, 1.0, 1.0, 1.0, 0.07819, 0.07819, 0.07819, 1.0, 0.07819, 0.07819, 0.07819, 1.0, 1.0, 1.0, 1.0, 1.0, 1.0, 1.0, 1.0, 1.0, 0.0865, 0.0865, 0.0865, 1.0, 0.0865, 0.0865, 0.0865, 1.0, 1.0, 1.0, 1.0, 1.0, 1.0, 1.0, 1.0, 1.0, 0.07819, 0.07819, 0.07819, 1.0, 0.07819, 0.07819, 0.07819, 1.0, 1.0, 1.0, 1.0, 1.0, 1.0, 1.0, 1.0, 1.0, 0.07819, 0.07819, 0.07819, 1.0, 0.07819, 0.07819, 0.07819, 1.0, 1.0, 1.0, 1.0, 1.0, 1.0, 1.0, 1.0, 1.0, 0.08438, 0.08438, 0.08438, 1.0, 1.0, 1.0, 1.0, 1.0, 1.0, 1.0, 1.0, 1.0, 1.0, 1.0, 1.0, 1.0, 1.0, 1.0, 1.0, 1.0, 0.07819, 0.07819, 0.07819, 1.0, 1.0, 1.0, 1.0, 1.0, 1.0, 1.0, 1.0, 1.0, 0.0865, 0.0865, 0.0865, 1.0, 0.0865, 0.0865, 0.0865, 1.0, 1.0, 1.0, 1.0, 1.0, 1.0, 1.0, 1.0, 1.0, 0.07819, 0.07819, 0.07819, 1.0, 0.07819, 0.07819, 0.07819, 1.0, 1.0, 1.0, 1.0, 1.0, 1.0, 1.0, 1.0, 1.0, 0.07819, 0.07819, 0.07819, 1.0, 0.07819, 0.07819, 0.07819, 1.0, 1.0, 1.0, 1.0, 1.0, 1.0, 1.0, 1.0, 1.0, 0.08438, 0.08438, 0.08438, 1.0, 1.0, 1.0, 1.0, 1.0, 1.0, 1.0, 1.0, 1.0, 1.0, 1.0, 1.0, 1.0, 1.0, 1.0, 1.0, 1.0, 1.0, 1.0, 1.0, 1.0, 1.0, 1.0, 1.0, 1.0, 0.0648, 0.0648, 0.0648, 1.0, 0.0648, 0.0648, 0.0648, 1.0, 0.06848, 0.06848, 0.06848, 1.0, 0.07227, 0.07227, 0.07227, 1.0, 0.0648, 0.0648, 0.0648, 1.0, 0.0648, 0.0648, 0.0648, 1.0, 0.0648, 0.0648, 0.0648, 1.0, 0.0648, 0.0648, 0.0648, 1.0, 1.0, 1.0, 1.0, 1.0, 1.0, 1.0, 1.0, 1.0, 1.0, 1.0, 1.0, 1.0, 1.0, 1.0, 1.0, 1.0, 1.0, 1.0, 1.0, 1.0, 1.0, 1.0, 1.0, 1.0, 1.0, 1.0, 1.0, 1.0, 1.0, 1.0, 1.0, 1.0, 1.0, 1.0, 1.0, 1.0, 1.0, 1.0, 1.0, 1.0, 0.0648, 0.0648, 0.0648, 1.0, 0.0648, 0.0648, 0.0648, 1.0, 1.0, 1.0, 1.0, 1.0, 1.0, 1.0, 1.0, 1.0, 0.0648, 0.0648, 0.0648, 1.0, 0.06663, 0.06663, 0.06663, 1.0, 0.0648, 0.0648, 0.0648, 1.0, 0.0648, 0.0648, 0.0648, 1.0, 1.0, 1.0, 1.0, 1.0, 1.0, 1.0, 1.0, 1.0, 0.0648, 0.0648, 0.0648, 1.0, 0.0648, 0.0648, 0.0648, 1.0, 1.0, 1.0, 1.0, 1.0, 1.0, 1.0, 1.0, 1.0, 0.0648, 0.0648, 0.0648, 1.0, 0.0648, 0.0648, 0.0648, 1.0, 0.06663, 0.06663, 0.06663, 1.0, 0.06663, 0.06663, 0.06663, 1.0, 0.0648, 0.0648, 0.0648, 1.0, 0.0648, 0.0648, 0.0648, 1.0, 0.0648, 0.0648, 0.0648, 1.0, 0.0648, 0.0648, 0.0648, 1.0, 1.0, 1.0, 1.0, 1.0, 1.0, 1.0, 1.0, 1.0, 1.0, 1.0, 1.0, 1.0, 1.0, 1.0, 1.0, 1.0, 1.0, 1.0, 1.0, 1.0, 1.0, 1.0, 1.0, 1.0, 1.0, 1.0, 1.0, 1.0, 1.0, 1.0, 1.0, 1.0, 1.0, 1.0, 1.0, 1.0, 1.0, 1.0, 1.0, 1.0, 0.0648, 0.0648, 0.0648, 1.0, 0.0648, 0.0648, 0.0648, 1.0, 1.0, 1.0, 1.0, 1.0, 1.0, 1.0, 1.0, 1.0, 0.07819, 0.07819, 0.07819, 1.0, 0.08228, 0.08228, 0.08228, 1.0, 0.0648, 0.0648, 0.0648, 1.0, 0.0648, 0.0648, 0.0648, 1.0, 1.0, 1.0, 1.0, 1.0, 1.0, 1.0, 1.0, 1.0, 0.0648, 0.0648, 0.0648, 1.0, 0.0648, 0.0648, 0.0648, 1.0])
me_circle_006.materials.append(mat_woodwalldefense0)
me_circle_006.use_remesh_preserve_volume = False
me_circle_006.use_remesh_preserve_attributes = False
me_circle_006.use_mirror_vertex_groups = False
me_circle_006.use_paint_bone_selection = False
me_circle_006.use_paint_mask = True
me_circle_006.update()

# ---- objects
ob_woodwalldefense0 = bpy.data.objects.new('woodWallDefense0', me_circle_006)

# ---- transforms, parenting, visibility, modifiers, constraints
ob_woodwalldefense0.location = (0.0, 0.0, 0.0)
ob_woodwalldefense0.lineart.crease_threshold = 0.0
_m = ob_woodwalldefense0.modifiers.new('EdgeSplit', 'EDGE_SPLIT')
_m.use_edge_angle = False

# ---- collection membership
col_collection_1.objects.link(ob_woodwalldefense0)

# ---- scene / render settings (as saved in the file)
scene.frame_start = 1; scene.frame_end = 250; scene.frame_set(24)
scene.render.engine = 'BLENDER_EEVEE_NEXT'
scene.render.resolution_percentage = 50
scene.render.dither_intensity = 0.0
scene.cycles.use_denoising = False
scene.cycles.samples = 128
scene.cycles.sampling_pattern = 'TABULATED_SOBOL'
scene.cycles.use_adaptive_sampling = False
scene.cycles.use_light_tree = False
scene.cycles.blur_glossy = 0.0
scene.cycles.sample_clamp_indirect = 0.0
scene.view_settings.view_transform = 'Standard'
bpy.context.view_layer.update()

# ---- added for rendering (the .blend has no active camera and no usable light): camera, sun
cam_auto = bpy.data.cameras.new('AutoCamera')
cam_auto.lens = 50.0
cam_auto.sensor_width = 36.0
cam_auto.clip_end = 1000.0
ob_auto_camera = bpy.data.objects.new('AutoCamera', cam_auto)
scene.collection.objects.link(ob_auto_camera)
ob_auto_camera.location = (2.80042, -3.35891, 3.45557)
ob_auto_camera.rotation_euler = (1.09748, -7.21219e-08, 0.694738)
scene.camera = ob_auto_camera
light_auto_sun = bpy.data.lights.new('AutoSun', 'SUN')
light_auto_sun.energy = 3.0
light_auto_sun.angle = 0.0523599
ob_auto_sun = bpy.data.objects.new('AutoSun', light_auto_sun)
scene.collection.objects.link(ob_auto_sun)
ob_auto_sun.rotation_euler = (0.872665, 0.174533, 0.523599)
bpy.context.view_layer.update()
